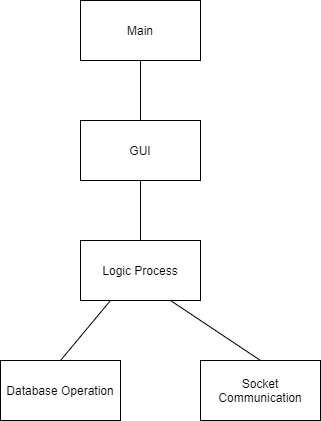

The diagram above was exported from draw.io. Its source (the exported page's mxGraphModel, read from the mxfile embedded in the PNG):
<mxGraphModel dx="895" dy="671" grid="1" gridSize="10" guides="1" tooltips="1" connect="1" arrows="1" fold="1" page="1" pageScale="1" pageWidth="850" pageHeight="1100" math="0" shadow="0">
  <root>
    <mxCell id="0" />
    <mxCell id="1" parent="0" />
    <mxCell id="15" style="edgeStyle=none;rounded=0;orthogonalLoop=1;jettySize=auto;html=1;exitX=0.5;exitY=1;exitDx=0;exitDy=0;entryX=0.5;entryY=0;entryDx=0;entryDy=0;endArrow=none;endFill=0;" edge="1" parent="1" source="2" target="3">
      <mxGeometry relative="1" as="geometry" />
    </mxCell>
    <mxCell id="2" value="Main" style="rounded=0;whiteSpace=wrap;html=1;" vertex="1" parent="1">
      <mxGeometry x="360" y="120" width="120" height="60" as="geometry" />
    </mxCell>
    <mxCell id="14" style="edgeStyle=none;rounded=0;orthogonalLoop=1;jettySize=auto;html=1;exitX=0.5;exitY=1;exitDx=0;exitDy=0;entryX=0.5;entryY=0;entryDx=0;entryDy=0;endArrow=none;endFill=0;" edge="1" parent="1" source="3" target="7">
      <mxGeometry relative="1" as="geometry" />
    </mxCell>
    <mxCell id="3" value="GUI" style="rounded=0;whiteSpace=wrap;html=1;" vertex="1" parent="1">
      <mxGeometry x="360" y="240" width="120" height="60" as="geometry" />
    </mxCell>
    <mxCell id="12" style="rounded=0;orthogonalLoop=1;jettySize=auto;html=1;exitX=0.25;exitY=1;exitDx=0;exitDy=0;entryX=0.5;entryY=0;entryDx=0;entryDy=0;endArrow=none;endFill=0;" edge="1" parent="1" source="7" target="10">
      <mxGeometry relative="1" as="geometry" />
    </mxCell>
    <mxCell id="13" style="edgeStyle=none;rounded=0;orthogonalLoop=1;jettySize=auto;html=1;exitX=0.75;exitY=1;exitDx=0;exitDy=0;entryX=0.5;entryY=0;entryDx=0;entryDy=0;endArrow=none;endFill=0;" edge="1" parent="1" source="7" target="11">
      <mxGeometry relative="1" as="geometry" />
    </mxCell>
    <mxCell id="7" value="Logic Process" style="rounded=0;whiteSpace=wrap;html=1;" vertex="1" parent="1">
      <mxGeometry x="360" y="360" width="120" height="60" as="geometry" />
    </mxCell>
    <mxCell id="10" value="Database Operation" style="rounded=0;whiteSpace=wrap;html=1;" vertex="1" parent="1">
      <mxGeometry x="280" y="480" width="120" height="60" as="geometry" />
    </mxCell>
    <mxCell id="11" value="Socket Communication" style="rounded=0;whiteSpace=wrap;html=1;" vertex="1" parent="1">
      <mxGeometry x="480" y="480" width="120" height="60" as="geometry" />
    </mxCell>
  </root>
</mxGraphModel>